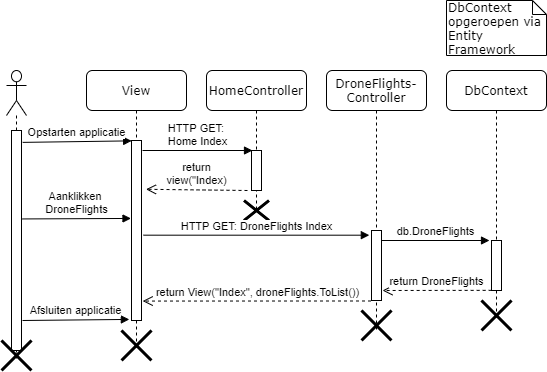

The diagram above was exported from draw.io. Its source (the exported page's mxGraphModel, read from the mxfile embedded in the PNG):
<mxGraphModel dx="868" dy="433" grid="1" gridSize="10" guides="1" tooltips="1" connect="1" arrows="1" fold="1" page="1" pageScale="1" pageWidth="1100" pageHeight="850" background="#ffffff" math="0" shadow="0">
  <root>
    <mxCell id="0" />
    <mxCell id="1" parent="0" />
    <mxCell id="7baba1c4bc27f4b0-2" value="View" style="shape=umlLifeline;perimeter=lifelinePerimeter;whiteSpace=wrap;html=1;container=1;collapsible=0;recursiveResize=0;outlineConnect=0;rounded=1;shadow=0;comic=0;labelBackgroundColor=none;strokeWidth=1;fontFamily=Verdana;fontSize=12;align=center;" parent="1" vertex="1">
      <mxGeometry x="240" y="80" width="100" height="280" as="geometry" />
    </mxCell>
    <mxCell id="M1OZsssWQUqGyRRHWqCG-2" value="" style="html=1;points=[];perimeter=orthogonalPerimeter;" parent="7baba1c4bc27f4b0-2" vertex="1">
      <mxGeometry x="45" y="70" width="10" height="180" as="geometry" />
    </mxCell>
    <mxCell id="18cWzANcjSsY9hxdyT8G-18" value="" style="shape=umlDestroy;whiteSpace=wrap;html=1;strokeWidth=3;" vertex="1" parent="7baba1c4bc27f4b0-2">
      <mxGeometry x="35" y="260" width="30" height="30" as="geometry" />
    </mxCell>
    <mxCell id="7baba1c4bc27f4b0-3" value="HomeController" style="shape=umlLifeline;perimeter=lifelinePerimeter;whiteSpace=wrap;html=1;container=1;collapsible=0;recursiveResize=0;outlineConnect=0;rounded=1;shadow=0;comic=0;labelBackgroundColor=none;strokeWidth=1;fontFamily=Verdana;fontSize=12;align=center;" parent="1" vertex="1">
      <mxGeometry x="360" y="80" width="100" height="140" as="geometry" />
    </mxCell>
    <mxCell id="18cWzANcjSsY9hxdyT8G-2" value="" style="html=1;points=[];perimeter=orthogonalPerimeter;" vertex="1" parent="7baba1c4bc27f4b0-3">
      <mxGeometry x="45" y="80" width="10" height="40" as="geometry" />
    </mxCell>
    <mxCell id="18cWzANcjSsY9hxdyT8G-21" value="" style="shape=umlDestroy;whiteSpace=wrap;html=1;strokeWidth=3;" vertex="1" parent="7baba1c4bc27f4b0-3">
      <mxGeometry x="37.5" y="130" width="25" height="20" as="geometry" />
    </mxCell>
    <mxCell id="7baba1c4bc27f4b0-4" value="DroneFlights-Controller" style="shape=umlLifeline;perimeter=lifelinePerimeter;whiteSpace=wrap;html=1;container=1;collapsible=0;recursiveResize=0;outlineConnect=0;rounded=1;shadow=0;comic=0;labelBackgroundColor=none;strokeWidth=1;fontFamily=Verdana;fontSize=12;align=center;" parent="1" vertex="1">
      <mxGeometry x="480" y="80" width="100" height="260" as="geometry" />
    </mxCell>
    <mxCell id="18cWzANcjSsY9hxdyT8G-8" value="" style="html=1;points=[];perimeter=orthogonalPerimeter;" vertex="1" parent="7baba1c4bc27f4b0-4">
      <mxGeometry x="45" y="160" width="10" height="70" as="geometry" />
    </mxCell>
    <mxCell id="18cWzANcjSsY9hxdyT8G-19" value="" style="shape=umlDestroy;whiteSpace=wrap;html=1;strokeWidth=3;" vertex="1" parent="7baba1c4bc27f4b0-4">
      <mxGeometry x="35" y="240" width="30" height="30" as="geometry" />
    </mxCell>
    <mxCell id="7baba1c4bc27f4b0-5" value="DbContext" style="shape=umlLifeline;perimeter=lifelinePerimeter;whiteSpace=wrap;html=1;container=1;collapsible=0;recursiveResize=0;outlineConnect=0;rounded=1;shadow=0;comic=0;labelBackgroundColor=none;strokeWidth=1;fontFamily=Verdana;fontSize=12;align=center;" parent="1" vertex="1">
      <mxGeometry x="600" y="80" width="100" height="250" as="geometry" />
    </mxCell>
    <mxCell id="18cWzANcjSsY9hxdyT8G-10" value="" style="html=1;points=[];perimeter=orthogonalPerimeter;" vertex="1" parent="7baba1c4bc27f4b0-5">
      <mxGeometry x="45" y="170" width="10" height="50" as="geometry" />
    </mxCell>
    <mxCell id="18cWzANcjSsY9hxdyT8G-20" value="" style="shape=umlDestroy;whiteSpace=wrap;html=1;strokeWidth=3;" vertex="1" parent="7baba1c4bc27f4b0-5">
      <mxGeometry x="35" y="230" width="30" height="30" as="geometry" />
    </mxCell>
    <mxCell id="7baba1c4bc27f4b0-44" value="DbContext opgeroepen via Entity Framework" style="shape=note;whiteSpace=wrap;html=1;size=14;verticalAlign=top;align=left;spacingTop=-6;rounded=0;shadow=0;comic=0;labelBackgroundColor=none;strokeWidth=1;fontFamily=Verdana;fontSize=12" parent="1" vertex="1">
      <mxGeometry x="600" y="10" width="100" height="55" as="geometry" />
    </mxCell>
    <mxCell id="sSnG31yYHEXJiNimLCz5-2" value="" style="shape=umlLifeline;participant=umlActor;perimeter=lifelinePerimeter;whiteSpace=wrap;html=1;container=1;collapsible=0;recursiveResize=0;verticalAlign=top;spacingTop=36;labelBackgroundColor=#ffffff;outlineConnect=0;size=45;" parent="1" vertex="1">
      <mxGeometry x="160" y="80" width="20" height="290" as="geometry" />
    </mxCell>
    <mxCell id="sSnG31yYHEXJiNimLCz5-3" value="" style="html=1;points=[];perimeter=orthogonalPerimeter;" parent="sSnG31yYHEXJiNimLCz5-2" vertex="1">
      <mxGeometry x="5" y="60" width="10" height="220" as="geometry" />
    </mxCell>
    <mxCell id="M1OZsssWQUqGyRRHWqCG-1" value="Opstarten applicatie" style="html=1;verticalAlign=bottom;endArrow=block;exitX=1.117;exitY=0.054;exitDx=0;exitDy=0;exitPerimeter=0;entryX=0.014;entryY=0.002;entryDx=0;entryDy=0;entryPerimeter=0;" parent="1" source="sSnG31yYHEXJiNimLCz5-3" target="M1OZsssWQUqGyRRHWqCG-2" edge="1">
      <mxGeometry width="80" relative="1" as="geometry">
        <mxPoint x="180" y="150" as="sourcePoint" />
        <mxPoint x="280" y="150" as="targetPoint" />
      </mxGeometry>
    </mxCell>
    <mxCell id="18cWzANcjSsY9hxdyT8G-1" value="HTTP GET: &lt;br&gt;Home Index" style="html=1;verticalAlign=bottom;endArrow=block;entryX=0.1;entryY=0;entryDx=0;entryDy=0;entryPerimeter=0;" edge="1" parent="1" target="18cWzANcjSsY9hxdyT8G-2">
      <mxGeometry width="80" relative="1" as="geometry">
        <mxPoint x="296" y="160" as="sourcePoint" />
        <mxPoint x="390" y="160" as="targetPoint" />
      </mxGeometry>
    </mxCell>
    <mxCell id="18cWzANcjSsY9hxdyT8G-5" value="return&lt;br&gt;view(&quot;Index)" style="html=1;verticalAlign=bottom;endArrow=open;dashed=1;endSize=8;exitX=-0.4;exitY=1;exitDx=0;exitDy=0;exitPerimeter=0;entryX=1.45;entryY=0.271;entryDx=0;entryDy=0;entryPerimeter=0;" edge="1" parent="1" source="18cWzANcjSsY9hxdyT8G-2" target="M1OZsssWQUqGyRRHWqCG-2">
      <mxGeometry relative="1" as="geometry">
        <mxPoint x="390" y="200" as="sourcePoint" />
        <mxPoint x="310" y="200" as="targetPoint" />
      </mxGeometry>
    </mxCell>
    <mxCell id="18cWzANcjSsY9hxdyT8G-6" value="Aanklikken &lt;br&gt;DroneFlights" style="html=1;verticalAlign=bottom;endArrow=block;exitX=1.1;exitY=0.402;exitDx=0;exitDy=0;exitPerimeter=0;entryX=-0.05;entryY=0.433;entryDx=0;entryDy=0;entryPerimeter=0;" edge="1" parent="1" source="sSnG31yYHEXJiNimLCz5-3" target="M1OZsssWQUqGyRRHWqCG-2">
      <mxGeometry width="80" relative="1" as="geometry">
        <mxPoint x="180" y="240" as="sourcePoint" />
        <mxPoint x="260" y="240" as="targetPoint" />
      </mxGeometry>
    </mxCell>
    <mxCell id="18cWzANcjSsY9hxdyT8G-7" value="HTTP GET: DroneFlights Index" style="html=1;verticalAlign=bottom;endArrow=block;exitX=1.2;exitY=0.526;exitDx=0;exitDy=0;exitPerimeter=0;entryX=-0.217;entryY=0.067;entryDx=0;entryDy=0;entryPerimeter=0;" edge="1" parent="1" source="M1OZsssWQUqGyRRHWqCG-2" target="18cWzANcjSsY9hxdyT8G-8">
      <mxGeometry width="80" relative="1" as="geometry">
        <mxPoint x="300" y="250" as="sourcePoint" />
        <mxPoint x="520" y="237" as="targetPoint" />
      </mxGeometry>
    </mxCell>
    <mxCell id="18cWzANcjSsY9hxdyT8G-9" value="db.DroneFlights" style="html=1;verticalAlign=bottom;endArrow=block;entryX=-0.2;entryY=0;entryDx=0;entryDy=0;entryPerimeter=0;" edge="1" parent="1" target="18cWzANcjSsY9hxdyT8G-10">
      <mxGeometry width="80" relative="1" as="geometry">
        <mxPoint x="535" y="250" as="sourcePoint" />
        <mxPoint x="630" y="250" as="targetPoint" />
      </mxGeometry>
    </mxCell>
    <mxCell id="18cWzANcjSsY9hxdyT8G-11" value="return DroneFlights" style="html=1;verticalAlign=bottom;endArrow=open;dashed=1;endSize=8;exitX=0.014;exitY=0.997;exitDx=0;exitDy=0;exitPerimeter=0;entryX=1.1;entryY=0.857;entryDx=0;entryDy=0;entryPerimeter=0;" edge="1" parent="1" source="18cWzANcjSsY9hxdyT8G-10" target="18cWzANcjSsY9hxdyT8G-8">
      <mxGeometry relative="1" as="geometry">
        <mxPoint x="630" y="290" as="sourcePoint" />
        <mxPoint x="550" y="290" as="targetPoint" />
      </mxGeometry>
    </mxCell>
    <mxCell id="18cWzANcjSsY9hxdyT8G-12" value="return View(&quot;Index&quot;, droneFlights.ToList())" style="html=1;verticalAlign=bottom;endArrow=open;dashed=1;endSize=8;exitX=-0.05;exitY=1.007;exitDx=0;exitDy=0;exitPerimeter=0;entryX=1.117;entryY=0.892;entryDx=0;entryDy=0;entryPerimeter=0;" edge="1" parent="1" source="18cWzANcjSsY9hxdyT8G-8" target="M1OZsssWQUqGyRRHWqCG-2">
      <mxGeometry relative="1" as="geometry">
        <mxPoint x="450" y="310" as="sourcePoint" />
        <mxPoint x="370" y="310" as="targetPoint" />
      </mxGeometry>
    </mxCell>
    <mxCell id="18cWzANcjSsY9hxdyT8G-13" value="Afsluiten applicatie" style="html=1;verticalAlign=bottom;endArrow=block;entryX=-0.217;entryY=0.994;entryDx=0;entryDy=0;entryPerimeter=0;" edge="1" parent="1" target="M1OZsssWQUqGyRRHWqCG-2">
      <mxGeometry width="80" relative="1" as="geometry">
        <mxPoint x="176" y="330" as="sourcePoint" />
        <mxPoint x="260" y="330" as="targetPoint" />
      </mxGeometry>
    </mxCell>
    <mxCell id="18cWzANcjSsY9hxdyT8G-17" value="" style="shape=umlDestroy;whiteSpace=wrap;html=1;strokeWidth=3;" vertex="1" parent="1">
      <mxGeometry x="155" y="350" width="30" height="30" as="geometry" />
    </mxCell>
  </root>
</mxGraphModel>